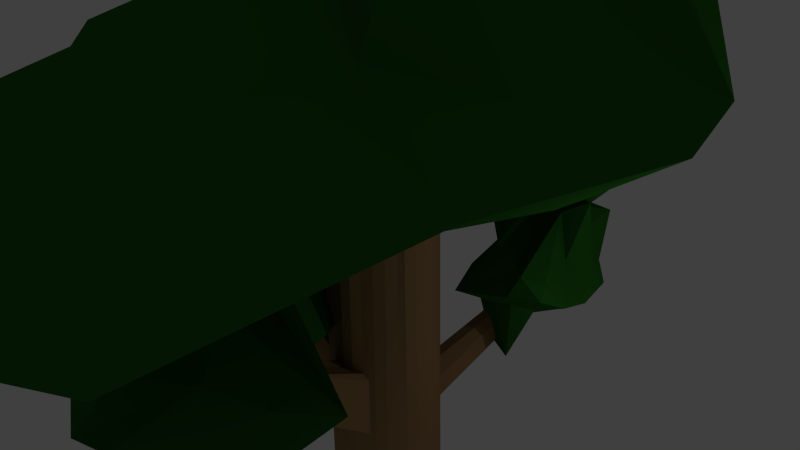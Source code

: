 # Source: tree1.blend  (saved by Blender 2.73.0; exported with 4.5.12 LTS)
import bpy
from mathutils import Matrix  # noqa: F401  (used for matrix-valued properties, if any)

bpy.ops.wm.read_factory_settings(use_empty=True)
scene = bpy.context.scene
scene.name = 'Scene'

# ---- collections
col_collection_1 = bpy.data.collections.new('Collection 1'); scene.collection.children.link(col_collection_1)

# ---- materials (node trees are filled in below, after node groups)
mat_tree_leaves = bpy.data.materials.new('tree leaves')
mat_tree_leaves.alpha_threshold = 0.0
mat_tree_leaves.use_transparent_shadow = False
mat_tree_leaves.diffuse_color = (0.02561, 0.1523, 0.01592, 1.0)
mat_tree_leaves.roughness = 0.5
mat_tree_trunk = bpy.data.materials.new('tree trunk')
mat_tree_trunk.alpha_threshold = 0.0
mat_tree_trunk.use_transparent_shadow = False
mat_tree_trunk.diffuse_color = (0.3672, 0.2215, 0.09703, 1.0)
mat_tree_trunk.specular_color = (0.00637, 0.002144, 0.0)
mat_tree_trunk.roughness = 0.5
mat_tree_trunk.specular_intensity = 1.0

# ---- material node trees

# ---- world
world_world = bpy.data.worlds.new('World'); scene.world = world_world
world_world.color = (0.05088, 0.05088, 0.05088)
world_world.use_sun_shadow = False
world_world.sun_shadow_jitter_overblur = 0.0
world_world.cycles.sampling_method = 'MANUAL'
world_world.cycles.sample_map_resolution = 256

# ---- cameras
cam_camera = bpy.data.cameras.new('Camera')
cam_camera.clip_end = 100.0
cam_camera.lens = 35.0
cam_camera.sensor_width = 32.0
cam_camera.sensor_height = 18.0
cam_camera.ortho_scale = 7.314
cam_camera.dof.focus_distance = 0.0
cam_camera.dof.aperture_fstop = 128.0

# ---- lights
light_lamp = bpy.data.lights.new('Lamp', 'POINT')
light_lamp.transmission_factor = 0.0
light_lamp.cutoff_distance = 30.0
light_lamp.energy = 100.0
light_lamp.shadow_buffer_clip_start = 1.001
light_lamp.shadow_soft_size = 0.1
light_lamp.shadow_maximum_resolution = 0.006
light_lamp.use_absolute_resolution = True
light_lamp.cycles.use_multiple_importance_sampling = False

# ---- meshes
me_icosphere_002 = bpy.data.meshes.new('Icosphere.002')
me_icosphere_002.from_pydata([(-1.214, 0.0, -1.0), (2.391, -1.199, -0.4472), (-0.2764, -2.283, -0.4472), (-3.678, -0.5369, -0.532), (-0.1284, 2.538, -0.3482), (2.615, 1.468, -0.4472), (1.115, -3.025, 0.4472), (-0.7236, -2.661, 0.4472), (-4.647, 2.155, 0.1903), (2.716, 1.861, 1.123), (3.056, -0.7417, 0.4472), (0.0, 0.0941, 1.377), (0.4942, -1.23, -1.956), (0.4253, -0.309, -1.2), (1.05, -2.046, -0.4234), (2.834, 0.0, -0.5257), (0.4253, 0.309, -0.8507), (-1.147, 0.08163, -2.123), (-1.259, -1.86, -0.6847), (-1.996, 1.237, -2.224), (-1.822, 1.005, -0.5257), (1.263, 1.899, -1.439), (3.505, -1.594, 0.0), (4.117, 0.309, 0.0), (1.23, -3.438, 0.2307), (2.556, -2.603, 0.04298), (-3.671, -2.208, -0.6945), (-0.5878, -3.322, 0.0), (-0.588, 3.741, -0.1437), (-2.623, 1.468, -0.01919), (3.373, 1.902, -0.07608), (2.714, 2.036, 0.09901), (1.527, -1.148, 0.5257), (-0.2629, -3.392, 0.5257), (-2.402, -1.817, 0.5065), (-0.8232, 3.551, 0.6977), (1.969, 0.6608, 1.004), (0.1625, -0.4059, 1.227), (1.491, -0.5342, 1.678), (-0.6409, -0.8891, 0.8507), (-1.565, 0.8592, 1.227), (0.5401, 0.5941, 1.227)], [], [(0, 13, 12), (1, 13, 15), (0, 12, 17), (0, 17, 19), (0, 19, 16), (1, 15, 22), (2, 14, 24), (3, 18, 26), (4, 20, 28), (5, 21, 30), (1, 22, 25), (2, 24, 27), (3, 26, 29), (4, 28, 31), (5, 30, 23), (6, 32, 37), (7, 33, 39), (8, 34, 40), (9, 35, 41), (10, 36, 38), (38, 41, 11), (38, 36, 41), (36, 9, 41), (41, 40, 11), (41, 35, 40), (35, 8, 40), (40, 39, 11), (40, 34, 39), (34, 7, 39), (39, 37, 11), (39, 33, 37), (33, 6, 37), (37, 38, 11), (37, 32, 38), (32, 10, 38), (23, 36, 10), (23, 30, 36), (30, 9, 36), (31, 35, 9), (31, 28, 35), (28, 8, 35), (29, 34, 8), (29, 26, 34), (26, 7, 34), (27, 33, 7), (27, 24, 33), (24, 6, 33), (25, 32, 6), (25, 22, 32), (22, 10, 32), (30, 31, 9), (30, 21, 31), (21, 4, 31), (28, 29, 8), (28, 20, 29), (20, 3, 29), (26, 27, 7), (26, 18, 27), (18, 2, 27), (24, 25, 6), (24, 14, 25), (14, 1, 25), (22, 23, 10), (22, 15, 23), (15, 5, 23), (16, 21, 5), (16, 19, 21), (19, 4, 21), (19, 20, 4), (19, 17, 20), (17, 3, 20), (17, 18, 3), (17, 12, 18), (12, 2, 18), (15, 16, 5), (15, 13, 16), (13, 0, 16), (12, 14, 2), (12, 13, 14), (13, 1, 14)])
me_icosphere_002.materials.append(mat_tree_leaves)
me_icosphere_002.use_remesh_preserve_volume = False
me_icosphere_002.use_remesh_preserve_attributes = False
me_icosphere_002.use_mirror_vertex_groups = False
me_icosphere_002.update()
me_icosphere_001 = bpy.data.meshes.new('Icosphere.001')
me_icosphere_001.from_pydata([(-1.214, 0.0, -1.0), (2.391, -1.199, -0.4472), (-0.2764, -2.283, -0.4472), (-3.678, -0.5369, -0.532), (-0.1284, 2.538, -0.3482), (2.615, 1.468, -0.4472), (5.495, -2.454, 0.9913), (-0.7236, -2.661, 0.4472), (-4.647, 2.155, 0.1903), (2.716, 1.861, 1.123), (3.056, -0.7417, 0.4472), (0.0, 0.0941, 1.377), (0.4942, -1.23, -1.956), (0.4253, -0.309, -1.2), (1.05, -2.046, -0.4234), (2.834, 0.0, -0.5257), (0.4253, 0.309, -0.8507), (-1.147, 0.08163, -2.123), (-1.259, -1.86, -0.6847), (-1.996, 1.237, -2.224), (-1.822, 1.005, -0.5257), (1.263, 1.899, -1.439), (3.505, -1.594, 0.0), (4.117, 0.309, 0.0), (1.23, -3.438, 0.2307), (6.254, -3.124, 0.3829), (-3.671, -2.208, -0.6945), (-0.5878, -3.322, 0.0), (-0.588, 3.741, -0.1437), (-2.623, 1.468, -0.01919), (3.373, 1.902, -0.07608), (2.714, 2.036, 0.09901), (8.182, -2.084, 1.137), (2.722, -2.538, 0.9521), (-2.402, -1.817, 0.5065), (-0.8232, 3.551, 0.6977), (1.969, 0.6608, 1.004), (0.1625, -0.4059, 1.227), (1.491, -0.5342, 1.678), (-0.6409, -0.8891, 0.8507), (-1.565, 0.8592, 1.227), (0.5401, 0.5941, 1.227)], [], [(0, 13, 12), (1, 13, 15), (0, 12, 17), (0, 17, 19), (0, 19, 16), (1, 15, 22), (2, 14, 24), (3, 18, 26), (4, 20, 28), (5, 21, 30), (1, 22, 25), (2, 24, 27), (3, 26, 29), (4, 28, 31), (5, 30, 23), (6, 32, 37), (7, 33, 39), (8, 34, 40), (9, 35, 41), (10, 36, 38), (38, 41, 11), (38, 36, 41), (36, 9, 41), (41, 40, 11), (41, 35, 40), (35, 8, 40), (40, 39, 11), (40, 34, 39), (34, 7, 39), (39, 37, 11), (39, 33, 37), (33, 6, 37), (37, 38, 11), (37, 32, 38), (32, 10, 38), (23, 36, 10), (23, 30, 36), (30, 9, 36), (31, 35, 9), (31, 28, 35), (28, 8, 35), (29, 34, 8), (29, 26, 34), (26, 7, 34), (27, 33, 7), (27, 24, 33), (24, 6, 33), (25, 32, 6), (25, 22, 32), (22, 10, 32), (30, 31, 9), (30, 21, 31), (21, 4, 31), (28, 29, 8), (28, 20, 29), (20, 3, 29), (26, 27, 7), (26, 18, 27), (18, 2, 27), (24, 25, 6), (24, 14, 25), (14, 1, 25), (22, 23, 10), (22, 15, 23), (15, 5, 23), (16, 21, 5), (16, 19, 21), (19, 4, 21), (19, 20, 4), (19, 17, 20), (17, 3, 20), (17, 18, 3), (17, 12, 18), (12, 2, 18), (15, 16, 5), (15, 13, 16), (13, 0, 16), (12, 14, 2), (12, 13, 14), (13, 1, 14)])
me_icosphere_001.materials.append(mat_tree_leaves)
me_icosphere_001.use_remesh_preserve_volume = False
me_icosphere_001.use_remesh_preserve_attributes = False
me_icosphere_001.use_mirror_vertex_groups = False
me_icosphere_001.update()
me_icosphere = bpy.data.meshes.new('Icosphere')
me_icosphere.from_pydata([(-1.214, 0.0, -1.0), (2.391, -1.199, -0.4472), (-0.2764, -2.283, -0.4472), (-3.678, -0.5369, -0.532), (-0.1284, 2.538, -0.3482), (2.615, 1.468, -0.4472), (1.115, -3.025, 0.4472), (-0.7236, -2.661, 0.4472), (-2.06, 1.791, 0.428), (2.716, 1.861, 1.123), (3.056, -0.7417, 0.4472), (0.0, 0.0941, 1.377), (-0.3484, -1.301, -0.8507), (0.4253, -0.309, -1.2), (1.05, -2.046, -0.4234), (2.834, 0.0, -0.5257), (0.4253, 0.309, -0.8507), (-2.117, 0.0, -0.8507), (-1.259, -1.86, -0.6847), (-1.331, 1.222, -0.8507), (-1.822, 1.005, -0.5257), (1.263, 1.899, -1.439), (3.505, -1.594, 0.0), (4.117, 0.309, 0.0), (0.7869, -4.968, 0.0), (3.589, -3.905, 0.0), (-3.671, -2.208, -0.6945), (-0.5878, -3.322, 0.0), (-0.588, 3.741, -0.1437), (-2.623, 1.468, -0.01919), (3.373, 1.902, -0.07608), (2.714, 2.036, 0.09901), (1.527, -1.148, 0.5257), (-0.2629, -3.392, 0.5257), (-2.402, -1.817, 0.5065), (-0.8232, 3.551, 0.6977), (1.969, 0.6608, 1.004), (0.1625, -0.4059, 1.227), (1.491, -0.5342, 1.678), (-0.6409, -0.8891, 0.8507), (-1.565, 0.8592, 1.227), (0.5401, 0.5941, 1.227)], [], [(0, 13, 12), (1, 13, 15), (0, 12, 17), (0, 17, 19), (0, 19, 16), (1, 15, 22), (2, 14, 24), (3, 18, 26), (4, 20, 28), (5, 21, 30), (1, 22, 25), (2, 24, 27), (3, 26, 29), (4, 28, 31), (5, 30, 23), (6, 32, 37), (7, 33, 39), (8, 34, 40), (9, 35, 41), (10, 36, 38), (38, 41, 11), (38, 36, 41), (36, 9, 41), (41, 40, 11), (41, 35, 40), (35, 8, 40), (40, 39, 11), (40, 34, 39), (34, 7, 39), (39, 37, 11), (39, 33, 37), (33, 6, 37), (37, 38, 11), (37, 32, 38), (32, 10, 38), (23, 36, 10), (23, 30, 36), (30, 9, 36), (31, 35, 9), (31, 28, 35), (28, 8, 35), (29, 34, 8), (29, 26, 34), (26, 7, 34), (27, 33, 7), (27, 24, 33), (24, 6, 33), (25, 32, 6), (25, 22, 32), (22, 10, 32), (30, 31, 9), (30, 21, 31), (21, 4, 31), (28, 29, 8), (28, 20, 29), (20, 3, 29), (26, 27, 7), (26, 18, 27), (18, 2, 27), (24, 25, 6), (24, 14, 25), (14, 1, 25), (22, 23, 10), (22, 15, 23), (15, 5, 23), (16, 21, 5), (16, 19, 21), (19, 4, 21), (19, 20, 4), (19, 17, 20), (17, 3, 20), (17, 18, 3), (17, 12, 18), (12, 2, 18), (15, 16, 5), (15, 13, 16), (13, 0, 16), (12, 14, 2), (12, 13, 14), (13, 1, 14)])
me_icosphere.materials.append(mat_tree_leaves)
me_icosphere.use_remesh_preserve_volume = False
me_icosphere.use_remesh_preserve_attributes = False
me_icosphere.use_mirror_vertex_groups = False
me_icosphere.update()
me_cylinder = bpy.data.meshes.new('Cylinder')
me_cylinder.from_pydata([(0.03846, 0.8173, -0.8065), (0.05285, 0.7275, 2.831), (0.8092, 3.214, -0.9453), (0.07446, 0.7839, 2.821), (0.9968, 3.158, -0.9453), (0.2621, 0.727, 2.821), (1.17, 3.065, -0.9453), (0.4349, 0.6346, 2.821), (0.7456, 0.5244, -0.8065), (0.5865, 0.5103, 2.821), (3.397, 1.175, -1.104), (0.7748, 0.4995, 2.813), (3.489, 1.002, -1.104), (0.8672, 0.3266, 2.908), (3.546, 0.8142, -1.104), (0.9241, 0.139, 2.908), (3.565, 0.6191, -1.104), (0.9433, -0.0561, 2.908), (1.019, -0.3778, -0.8065), (0.9241, -0.2512, 2.908), (2.395, -1.475, -1.145), (0.8672, -0.4388, 2.813), (2.303, -1.648, -1.145), (0.7822, -0.4905, 2.811), (2.178, -1.8, -1.145), (0.6579, -0.642, 2.811), (0.594, -1.014, -0.8065), (0.5063, -0.7664, 2.811), (0.4293, -4.745, -1.119), (0.3335, -0.8588, 2.811), (0.3998, -4.802, -1.119), (0.1951, -0.9808, 2.807), (0.2047, -4.821, -1.119), (-3.258e-07, -1.0, 2.807), (0.2486, -4.802, -1.119), (-0.1289, -0.9138, 2.814), (-0.3442, -1.107, -0.8167), (-0.3165, -0.8569, 2.814), (-2.445, -2.236, -0.9876), (-0.5556, -0.8315, 2.807), (-2.596, -2.112, -0.9876), (-0.6409, -0.6401, 2.814), (-0.8136, -0.662, -0.9446), (-0.7653, -0.4886, 2.814), (-0.906, -0.4892, -0.9446), (-0.787, -0.3699, 2.817), (-2.425, -0.2638, -0.8171), (-0.8439, -0.1823, 2.817), (-2.445, -0.06869, -0.8171), (-0.8631, 0.01277, 2.817), (-0.9423, 0.01235, -0.8065), (-0.9223, 0.1101, 3.006), (-3.201, 1.904, -1.215), (-0.8654, 0.2977, 3.006), (-3.108, 2.077, -1.215), (-0.773, 0.4705, 2.973), (-2.984, 2.229, -1.215), (-0.6486, 0.6221, 2.973), (-0.5171, 0.6487, -0.8065), (-0.5063, 0.6384, 2.813), (-0.7755, 2.499, -0.9453), (-0.3334, 0.7308, 2.813), (-0.5879, 2.556, -0.9453), (-0.1422, 0.7083, 2.831), (0.009981, 0.9485, -0.6179), (0.1951, 0.9808, -0.6223), (0.3827, 0.9239, -0.6223), (0.5556, 0.8315, -0.6223), (0.7071, 0.7071, -0.6223), (0.8315, 0.5556, -0.6223), (0.9239, 0.3827, -0.6223), (0.9808, 0.1951, -0.6223), (1.0, 7.55e-08, -0.6223), (0.9808, -0.1951, -0.6223), (0.9239, -0.3827, -0.6223), (0.8315, -0.5556, -0.6223), (0.7071, -0.7071, -0.6223), (0.5556, -0.8315, -0.6223), (0.3827, -0.9239, -0.6223), (0.1951, -0.9808, -0.6223), (-3.258e-07, -1.0, -0.6223), (-0.1951, -0.9808, -0.6223), (-0.3827, -0.9239, -0.6223), (-0.5556, -0.8315, -0.6223), (-0.5891, -0.6494, -0.6223), (-0.8315, -0.5556, -0.6223), (-0.898, -0.3803, -0.6205), (-0.9549, -0.1927, -0.6205), (-0.9741, 0.002413, -0.6205), (-0.9697, 0.179, -0.5847), (-0.9128, 0.3666, -0.5847), (-0.8204, 0.5395, -0.5909), (-0.6961, 0.6911, -0.5909), (-0.5463, 0.795, -0.6213), (-0.3734, 0.8874, -0.6213), (-0.1851, 0.9293, -0.6179), (0.7707, 3.397, -0.8909), (0.9583, 3.34, -0.8909), (1.131, 3.248, -0.8909), (0.7071, 0.7071, -0.7627), (3.358, 1.357, -1.049), (3.451, 1.185, -1.049), (3.508, 0.997, -1.049), (3.527, 0.8019, -1.049), (0.9808, -0.1951, -0.7627), (2.357, -1.293, -1.091), (2.264, -1.465, -1.091), (2.14, -1.617, -1.091), (0.5556, -0.8315, -0.7627), (0.549, -2.282, -0.7214), (0.3614, -2.339, -0.7214), (0.1663, -2.358, -0.7214), (-0.02882, -2.339, -0.7214), (-0.3827, -0.9239, -0.7627), (-2.483, -2.054, -0.9027), (-2.635, -1.929, -0.9027), (-0.852, -0.4793, -0.67), (-0.9282, -0.3049, -0.6688), (-2.448, -0.07953, -0.7616), (-2.467, 0.1156, -0.7616), (-0.9738, 0.185, -0.7391), (-3.232, 2.077, -1.137), (-3.14, 2.25, -1.141), (-3.015, 2.401, -1.141), (-0.5497, 0.8086, -0.7621), (-0.8081, 2.659, -0.8902), (-0.6201, 2.706, -0.8881), (0.006271, 0.9677, -0.7599), (0.3236, -1.557, -0.9042), (0.4144, -0.8155, 2.811), (0.4636, -0.8806, -0.6223), (0.3692, -1.474, -0.853), (0.4604, -0.791, 2.811), (1.163, -1.825, -1.004), (0.5096, -0.856, -0.6223), (2.663, -3.03, -0.9408), (-1.373, -1.117, -0.9467), (-0.7262, -0.5361, 2.814), (-0.7925, -0.6031, -0.6223), (-1.411, -0.9341, -0.7316), (-1.199, -1.566, -0.8715), (-0.4138, -0.8466, 2.811), (-0.4531, -0.8863, -0.6223), (-1.238, -1.384, -0.8049), (0.02635, 0.8641, 0.6992), (0.149, 0.9056, 0.6927), (0.3366, 0.8487, 0.6927), (0.5095, 0.7563, 0.6927), (0.661, 0.6319, 0.6927), (0.8098, 0.5341, 0.6898), (0.9022, 0.3613, 0.7261), (0.9591, 0.1737, 0.7261), (0.9784, -0.02142, 0.7261), (0.9591, -0.2165, 0.7261), (0.9022, -0.4041, 0.6898), (0.8127, -0.5307, 0.689), (0.6883, -0.6823, 0.689), (0.5368, -0.8066, 0.689), (0.3639, -0.899, 0.689), (0.1951, -0.9808, 0.6874), (-3.258e-07, -1.0, 0.6874), (-0.1698, -0.9552, 0.69), (-0.3574, -0.8983, 0.69), (-0.5556, -0.8315, 0.6874), (-0.5638, -0.6239, 0.69), (-0.8062, -0.53, 0.69), (-0.8556, -0.3763, 0.6922), (-0.9125, -0.1887, 0.6922), (-0.9317, 0.006369, 0.6922), (-0.9516, 0.1527, 0.7867), (-0.8947, 0.3403, 0.7867), (-0.8023, 0.5132, 0.7703), (-0.6779, 0.6647, 0.7703), (-0.531, 0.7352, 0.6901), (-0.3581, 0.8276, 0.6901), (-0.1687, 0.8449, 0.6992), (0.4448, -0.8558, 0.689), (0.4908, -0.8312, 0.689), (-0.7672, -0.5775, 0.69), (-0.4381, -0.8711, 0.6889), (0.02793, 0.856, 0.826), (0.7386, 4.047, 1.531), (0.9262, 3.99, 1.531), (0.5051, 0.7491, 0.8194), (0.6566, 0.6247, 0.8194), (0.8077, 0.5321, 0.8162), (0.9002, 0.3592, 0.8559), (0.9571, 0.1716, 0.8559), (0.9763, -0.02349, 0.8559), (0.9571, -0.2186, 0.8559), (0.9002, -0.4062, 0.8162), (0.8109, -0.5283, 0.8153), (0.6865, -0.6799, 0.8153), (0.535, -0.8042, 0.8153), (0.3621, -0.8966, 0.8153), (0.1951, -0.9808, 0.8136), (-3.258e-07, -1.0, 0.8136), (-0.1674, -0.9527, 0.8164), (-0.355, -0.8958, 0.8164), (-0.5556, -0.8315, 0.8136), (-0.5614, -0.6214, 0.8164), (-0.8037, -0.5275, 0.8164), (-0.8515, -0.3759, 0.8187), (-0.9084, -0.1883, 0.8187), (-0.9277, 0.00675, 0.8187), (-0.9499, 0.1502, 0.9188), (-0.893, 0.3378, 0.9188), (-0.8006, 0.5106, 0.9014), (-0.6762, 0.6622, 0.9014), (-0.5295, 0.7294, 0.8164), (-0.3566, 0.8218, 0.8164), (-0.1672, 0.8368, 0.826), (0.443, -0.8534, 0.8153), (0.489, -0.8288, 0.8153), (-0.7647, -0.5751, 0.8164), (-0.4366, -0.8696, 0.8153), (0.02983, 0.8462, 0.9792), (0.7332, 4.038, 1.684), (0.9208, 3.981, 1.684), (0.4997, 0.7403, 0.9723), (0.6512, 0.6159, 0.9723), (0.8052, 0.5296, 0.9688), (0.8976, 0.3567, 1.013), (0.9545, 0.1691, 1.013), (0.9738, -0.02598, 1.013), (0.9545, -0.2211, 1.013), (0.8976, -0.4087, 0.9688), (0.8087, -0.5254, 0.9678), (0.6843, -0.677, 0.9678), (0.5328, -0.8013, 0.9678), (0.3099, -2.814, 1.405), (0.1451, -2.901, 1.403), (-0.04997, -2.92, 1.403), (-0.2144, -2.87, 1.406), (-0.352, -0.8929, 0.9691), (-0.4376, -0.7738, 0.9659), (-0.5584, -0.6184, 0.9691), (-0.8008, -0.5246, 0.9691), (-3.164, -0.4989, 1.919), (-3.221, -0.3113, 1.919), (-0.9227, 0.00721, 0.9714), (-0.9478, 0.1471, 1.078), (-0.8909, 0.3347, 1.078), (-0.7985, 0.5076, 1.06), (-0.6741, 0.6591, 1.06), (-0.5277, 0.7225, 0.969), (-0.3549, 0.8149, 0.969), (-0.1653, 0.827, 0.9792), (0.4409, -0.8505, 0.9678), (0.4868, -0.8259, 0.9678), (-0.7618, -0.5721, 0.9691), (-0.4349, -0.8679, 0.9678), (0.03127, 0.8388, 1.095), (0.1352, 0.883, 1.088), (0.3228, 0.8261, 1.088), (0.4957, 0.7337, 1.088), (0.6472, 0.6093, 1.088), (0.8033, 0.5277, 1.084), (0.8957, 0.3548, 1.131), (0.9526, 0.1672, 1.131), (0.9719, -0.02786, 1.131), (0.9526, -0.223, 1.131), (0.8957, -0.4105, 1.084), (0.807, -0.5233, 1.083), (0.6827, -0.6748, 1.083), (0.5311, -0.7992, 1.083), (0.3083, -2.888, 1.52), (0.1451, -2.977, 1.518), (-0.04997, -2.92, 1.518), (-0.2122, -2.868, 1.521), (-0.3498, -0.8906, 1.084), (-0.5556, -0.8315, 1.081), (-0.5562, -0.6162, 1.084), (-0.7986, -0.5223, 1.084), (-3.16, -0.4985, 2.034), (-3.217, -0.3109, 2.034), (-0.919, 0.007558, 1.087), (-0.9462, 0.1448, 1.199), (-0.8893, 0.3324, 1.199), (-0.7969, 0.5053, 1.179), (-0.6725, 0.6568, 1.179), (-0.5264, 0.7172, 1.084), (-0.3535, 0.8096, 1.084), (-0.1638, 0.8195, 1.095), (0.4392, -0.8483, 1.083), (0.4852, -0.8237, 1.083), (-0.7596, -0.5698, 1.084), (-0.4336, -0.8665, 1.083), (0.03271, 0.8313, 1.211), (0.1311, 0.8764, 1.203), (0.3187, 0.8195, 1.203), (0.4916, 0.7271, 1.203), (0.6431, 0.6027, 1.203), (0.8014, 0.5258, 1.199), (0.8938, 0.3529, 1.25), (0.9507, 0.1653, 1.25), (0.9699, -0.02975, 1.25), (0.9507, -0.2248, 1.25), (0.8938, -0.4124, 1.199), (0.8054, -0.5211, 1.198), (0.681, -0.6726, 1.198), (0.5295, -0.797, 1.198), (0.3066, -2.886, 1.635), (0.1451, -2.977, 1.633), (-0.04997, -2.92, 1.633), (-0.2099, -2.865, 1.637), (-0.3476, -0.8884, 1.2), (-0.5556, -0.8315, 1.196), (-0.554, -0.6139, 1.2), (-0.7964, -0.5201, 1.2), (-0.8391, -0.3748, 1.202), (-0.896, -0.1872, 1.202), (-0.9153, 0.007906, 1.202), (-0.9446, 0.1425, 1.319), (-0.8877, 0.3301, 1.319), (-0.7953, 0.5029, 1.299), (-0.6709, 0.6545, 1.299), (-0.5251, 0.712, 1.199), (-0.3522, 0.8044, 1.199), (-0.1624, 0.8121, 1.211), (0.4375, -0.8461, 1.198), (0.4835, -0.8215, 1.198), (-0.7573, -0.5676, 1.2), (-0.4322, -0.8652, 1.198), (0.03397, 0.8249, 1.312), (0.1276, 0.8706, 1.305), (0.3152, 0.8137, 1.305), (0.4881, 0.7213, 1.305), (0.6396, 0.597, 1.305), (0.7998, 0.5242, 1.3), (0.8922, 0.3513, 1.353), (0.9491, 0.1637, 1.353), (0.9683, -0.03139, 1.353), (0.9491, -0.2265, 1.353), (0.8922, -0.4141, 1.3), (0.8039, -0.5192, 1.299), (0.6796, -0.6707, 1.299), (0.528, -0.7951, 1.299), (0.3052, -2.807, 1.736), (0.1451, -2.901, 1.734), (-0.04997, -2.92, 1.734), (-0.208, -2.863, 1.738), (-0.3456, -0.8864, 1.301), (-0.5556, -0.8315, 1.297), (-0.6701, -0.6696, 1.301), (-0.7944, -0.5181, 1.301), (-0.8359, -0.3745, 1.303), (-0.8928, -0.1869, 1.303), (-0.912, 0.00821, 1.303), (-0.9432, 0.1404, 1.425), (-0.8863, 0.328, 1.425), (-0.7939, 0.5009, 1.404), (-0.6695, 0.6525, 1.404), (-0.5239, 0.7074, 1.3), (-0.351, 0.7998, 1.3), (-0.1611, 0.8056, 1.312), (0.4361, -0.8442, 1.299), (0.4821, -0.8196, 1.299), (-0.7554, -0.5656, 1.301), (-0.4311, -0.864, 1.299), (0.0352, 0.8185, 1.411), (0.1241, 0.865, 1.404), (0.3117, 0.8081, 1.404), (0.4846, 0.7157, 1.404), (0.6361, 0.5913, 1.404), (0.7981, 0.5226, 1.399), (0.8905, 0.3497, 1.455), (0.9474, 0.1621, 1.455), (0.9667, -0.03301, 1.455), (0.9474, -0.2281, 1.455), (0.8905, -0.4157, 1.399), (0.8025, -0.5173, 1.398), (0.6781, -0.6688, 1.398), (0.5266, -0.7932, 1.398), (0.3537, -0.8856, 1.398), (0.1951, -0.9808, 1.395), (-3.258e-07, -1.0, 1.395), (-0.1561, -0.9414, 1.399), (-0.3437, -0.8845, 1.399), (-0.5556, -0.8315, 1.395), (-0.6681, -0.6677, 1.399), (-0.7925, -0.5162, 1.399), (-0.8327, -0.3742, 1.402), (-0.8896, -0.1866, 1.402), (-0.9088, 0.008508, 1.402), (-0.9418, 0.1385, 1.528), (-0.8849, 0.3261, 1.528), (-0.7925, 0.4989, 1.506), (-0.6681, 0.6505, 1.506), (-0.5227, 0.7029, 1.399), (-0.3499, 0.7953, 1.399), (-0.1599, 0.7993, 1.411), (0.4347, -0.8423, 1.398), (0.4806, -0.8178, 1.398), (-0.7535, -0.5637, 1.399), (-0.43, -0.8629, 1.398), (0.1257, 0.8676, 1.358), (0.3133, 0.8107, 1.358), (0.4862, 0.7183, 1.358), (0.6377, 0.5939, 1.358), (0.7989, 0.5233, 1.354), (0.8913, 0.3504, 1.408), (0.9482, 0.1628, 1.408), (0.9674, -0.03226, 1.408), (0.9482, -0.2274, 1.408), (0.8913, -0.4149, 1.354), (0.8032, -0.5182, 1.352), (0.6788, -0.6697, 1.352), (0.5273, -0.7941, 1.352), (0.3544, -0.8865, 1.352), (0.1951, -0.9808, 1.35), (-3.258e-07, -1.0, 1.35), (-0.157, -0.9423, 1.354), (-0.3446, -0.8854, 1.354), (-0.5556, -0.8315, 1.35), (-0.669, -0.6686, 1.354), (-0.7934, -0.5171, 1.354), (-0.8342, -0.3743, 1.356), (-0.8911, -0.1867, 1.356), (-0.9103, 0.00837, 1.356), (-0.9425, 0.1394, 1.48), (-0.8855, 0.327, 1.48), (-0.7931, 0.4999, 1.459), (-0.6688, 0.6514, 1.459), (-0.5233, 0.7049, 1.353), (-0.3504, 0.7974, 1.353), (-0.1605, 0.8022, 1.365), (0.4353, -0.8432, 1.352), (0.4813, -0.8186, 1.352), (-0.7544, -0.5646, 1.354), (-0.4305, -0.8634, 1.352), (0.03464, 0.8214, 1.365), (0.03612, 0.8138, 1.485), (0.1215, 0.8608, 1.477), (0.3091, 0.8039, 1.477), (0.482, 0.7114, 1.477), (0.6336, 0.5871, 1.477), (0.7969, 0.5214, 1.473), (0.8893, 0.3485, 1.531), (0.9462, 0.1609, 1.531), (0.9654, -0.03421, 1.531), (0.9462, -0.2293, 1.531), (0.8893, -0.4169, 1.473), (0.8015, -0.5159, 1.471), (0.6771, -0.6674, 1.471), (0.5256, -0.7918, 1.471), (0.3527, -0.8842, 1.471), (0.1951, -0.9808, 1.469), (-3.258e-07, -1.0, 1.469), (-0.1547, -0.94, 1.473), (-0.3423, -0.883, 1.473), (-0.5556, -0.8315, 1.469), (-0.6667, -0.6663, 1.473), (-0.7911, -0.5147, 1.473), (-0.8303, -0.374, 1.475), (-0.8872, -0.1864, 1.475), (-0.9064, 0.00873, 1.475), (-0.9408, 0.137, 1.605), (-0.8839, 0.3246, 1.605), (-0.7915, 0.4975, 1.582), (-0.6671, 0.649, 1.582), (-0.5219, 0.6995, 1.473), (-0.349, 0.7919, 1.473), (-0.159, 0.7946, 1.485), (0.4336, -0.8409, 1.471), (0.4796, -0.8164, 1.471), (-0.7162, -0.5422, 1.489), (-0.4291, -0.8621, 1.471), (0.04072, 0.79, 1.855), (0.1086, 0.8396, 1.847), (0.2962, 0.7827, 1.847), (0.4691, 0.6903, 1.847), (0.6206, 0.566, 1.847), (0.7908, 0.5153, 1.841), (0.8832, 0.3425, 1.909), (0.9401, 0.1549, 1.909), (0.9594, -0.04023, 1.909), (0.9401, -0.2353, 1.909), (0.8832, -0.4229, 1.841), (0.7962, -0.5089, 1.84), (0.6718, -0.6605, 1.84), (0.5203, -0.7848, 1.84), (0.3474, -0.8772, 1.84), (0.1951, -0.9808, 1.837), (-3.258e-07, -1.0, 1.837), (-0.1476, -0.9328, 1.842), (-0.3352, -0.8759, 1.842), (-0.5556, -0.8315, 1.837), (-0.6596, -0.6591, 1.842), (-0.784, -0.5076, 1.842), (-0.8184, -0.3728, 1.844), (-0.8753, -0.1852, 1.844), (-0.8945, 0.009841, 1.844), (-0.9357, 0.1296, 1.99), (-0.8788, 0.3172, 1.99), (-0.7864, 0.4901, 1.965), (-0.662, 0.6416, 1.965), (-0.5176, 0.6827, 1.841), (-0.3447, 0.7751, 1.841), (-0.1544, 0.7708, 1.855), (0.4284, -0.834, 1.84), (0.4743, -0.8094, 1.84), (-0.7091, -0.535, 1.858), (-0.4249, -0.8578, 1.84), (0.04187, 0.7841, 1.948), (0.1054, 0.8344, 1.939), (0.2929, 0.7775, 1.939), (0.4658, 0.685, 1.939), (0.6174, 0.5607, 1.939), (0.7893, 0.5138, 1.934), (0.8817, 0.341, 2.004), (0.9386, 0.1534, 2.004), (0.9578, -0.04173, 2.004), (0.9386, -0.2368, 2.004), (0.8817, -0.4244, 1.934), (0.7949, -0.5072, 1.932), (0.6705, -0.6587, 1.932), (0.519, -0.7831, 1.932), (0.3461, -0.8755, 1.932), (0.1951, -0.9808, 1.929), (-3.258e-07, -1.0, 1.929), (-0.1458, -0.931, 1.934), (-0.3334, -0.8741, 1.934), (-0.5556, -0.8315, 1.929), (-0.6578, -0.6573, 1.934), (-0.7822, -0.5058, 1.934), (-0.8154, -0.3726, 1.937), (-0.8723, -0.185, 1.937), (-0.8915, 0.01012, 1.937), (-0.9344, 0.1277, 2.087), (-0.8775, 0.3153, 2.087), (-0.7851, 0.4882, 2.061), (-0.6608, 0.6397, 2.061), (-0.5165, 0.6785, 1.933), (-0.3436, 0.7709, 1.933), (-0.1532, 0.7649, 1.948), (0.427, -0.8322, 1.932), (0.473, -0.8076, 1.932), (-0.7432, -0.5533, 1.934), (-0.4239, -0.8567, 1.932), (0.04356, 0.7754, 2.083), (0.1006, 0.8266, 2.075), (0.2882, 0.7697, 2.075), (0.4611, 0.6773, 2.075), (0.6126, 0.5529, 2.075), (0.7871, 0.5116, 2.069), (0.8795, 0.3387, 2.143), (0.9364, 0.1511, 2.143), (0.9556, -0.04394, 2.143), (0.9364, -0.239, 2.143), (0.8795, -0.4266, 2.069), (0.7929, -0.5046, 2.067), (0.6686, -0.6561, 2.067), (0.517, -0.7805, 2.067), (0.3441, -0.8729, 2.067), (0.1951, -0.9808, 2.064), (-3.258e-07, -1.0, 2.064), (-0.1432, -0.9283, 2.069), (-0.3308, -0.8714, 2.069), (-0.5556, -0.8315, 2.064), (-0.6552, -0.6547, 2.069), (-0.7796, -0.5031, 2.069), (-0.811, -0.3722, 2.072), (-0.8679, -0.1846, 2.072), (-0.8872, 0.01053, 2.072), (-0.9326, 0.125, 2.228), (-0.8757, 0.3126, 2.228), (-0.7833, 0.4855, 2.201), (-0.6589, 0.637, 2.201), (-0.5149, 0.6723, 2.068), (-0.3421, 0.7647, 2.068), (-0.1515, 0.7562, 2.083), (0.4251, -0.8296, 2.067), (0.4711, -0.8051, 2.067), (-0.7406, -0.5507, 2.069), (-0.4223, -0.8552, 2.067), (0.0442, 0.7721, 2.134), (0.09882, 0.8237, 2.126), (0.2864, 0.7668, 2.126), (0.4593, 0.6744, 2.126), (0.6108, 0.55, 2.126), (0.7862, 0.5108, 2.12), (0.8786, 0.3379, 2.195), (0.9356, 0.1503, 2.195), (0.9548, -0.04477, 2.195), (0.9356, -0.2399, 2.195), (0.8786, -0.4275, 2.12), (0.7922, -0.5036, 2.118), (0.6678, -0.6552, 2.118), (0.5163, -0.7795, 2.118), (0.3434, -0.872, 2.118), (0.1951, -0.9808, 2.115), (-3.258e-07, -1.0, 2.115), (-0.1422, -0.9273, 2.12), (-0.3298, -0.8704, 2.12), (-0.5556, -0.8315, 2.115), (-0.6543, -0.6537, 2.12), (-0.7786, -0.5021, 2.12), (-0.8094, -0.372, 2.123), (-0.8663, -0.1844, 2.123), (-0.8855, 0.01068, 2.123), (-0.9319, 0.124, 2.281), (-0.875, 0.3116, 2.281), (-0.7826, 0.4845, 2.254), (-0.6582, 0.636, 2.254), (-0.5144, 0.67, 2.119), (-0.3415, 0.7624, 2.119), (-0.1509, 0.7529, 2.134), (0.4244, -0.8287, 2.118), (0.4703, -0.8041, 2.118), (-0.7396, -0.5497, 2.12), (-0.4217, -0.8546, 2.118)], [], [(576, 1, 3, 577), (577, 3, 5, 578), (578, 5, 7, 579), (579, 7, 9, 580), (580, 9, 11, 581), (581, 11, 13, 582), (582, 13, 15, 583), (583, 15, 17, 584), (584, 17, 19, 585), (585, 19, 21, 586), (586, 21, 23, 587), (587, 23, 25, 588), (588, 25, 27, 589), (608, 129, 29, 590), (590, 29, 31, 591), (591, 31, 33, 592), (592, 33, 35, 593), (593, 35, 37, 594), (611, 141, 39, 595), (595, 39, 41, 596), (610, 137, 43, 597), (597, 43, 45, 598), (598, 45, 47, 599), (599, 47, 49, 600), (600, 49, 51, 601), (601, 51, 53, 602), (602, 53, 55, 603), (603, 55, 57, 604), (604, 57, 59, 605), (605, 59, 61, 606), (3, 1, 63, 61, 59, 57, 55, 53, 51, 49, 47, 45, 43, 137, 41, 39, 141, 37, 35, 33, 31, 29, 129, 132, 27, 25, 23, 21, 19, 17, 15, 13, 11, 9, 7, 5), (607, 63, 1, 576), (606, 61, 63, 607), (0, 2, 4, 6, 8, 10, 12, 14, 16, 18, 20, 22, 24, 26, 133, 128, 28, 30, 32, 34, 36, 140, 38, 40, 136, 42, 44, 46, 48, 50, 52, 54, 56, 58, 60, 62), (125, 94, 95, 126), (126, 95, 64, 127), (124, 93, 94, 125), (123, 92, 93, 124), (122, 91, 92, 123), (121, 90, 91, 122), (120, 89, 90, 121), (119, 88, 89, 120), (118, 87, 88, 119), (117, 86, 87, 118), (116, 85, 86, 117), (139, 138, 85, 116), (114, 83, 84, 115), (143, 142, 83, 114), (112, 81, 82, 113), (111, 80, 81, 112), (110, 79, 80, 111), (109, 78, 79, 110), (131, 130, 78, 109), (107, 76, 77, 108), (106, 75, 76, 107), (105, 74, 75, 106), (104, 73, 74, 105), (103, 72, 73, 104), (102, 71, 72, 103), (101, 70, 71, 102), (100, 69, 70, 101), (99, 68, 69, 100), (98, 67, 68, 99), (97, 66, 67, 98), (96, 65, 66, 97), (127, 64, 65, 96), (0, 127, 96, 2), (2, 96, 97, 4), (4, 97, 98, 6), (6, 98, 99, 8), (8, 99, 100, 10), (10, 100, 101, 12), (12, 101, 102, 14), (14, 102, 103, 16), (16, 103, 104, 18), (18, 104, 105, 20), (20, 105, 106, 22), (22, 106, 107, 24), (24, 107, 108, 26), (128, 131, 109, 28), (28, 109, 110, 30), (30, 110, 111, 32), (32, 111, 112, 34), (34, 112, 113, 36), (140, 143, 114, 38), (38, 114, 115, 40), (136, 139, 116, 42), (42, 116, 117, 44), (44, 117, 118, 46), (46, 118, 119, 48), (48, 119, 120, 50), (50, 120, 121, 52), (52, 121, 122, 54), (54, 122, 123, 56), (56, 123, 124, 58), (58, 124, 125, 60), (62, 126, 127, 0), (60, 125, 126, 62), (133, 135, 131, 128), (135, 134, 130, 131), (609, 132, 129, 608), (589, 27, 132, 609), (108, 77, 134, 135), (26, 108, 135, 133), (40, 115, 139, 136), (115, 84, 138, 139), (596, 41, 137, 610), (36, 113, 143, 140), (113, 82, 142, 143), (594, 37, 141, 611), (82, 162, 179, 142), (84, 164, 178, 138), (77, 157, 177, 134), (134, 177, 176, 130), (94, 174, 175, 95), (95, 175, 144, 64), (93, 173, 174, 94), (92, 172, 173, 93), (91, 171, 172, 92), (90, 170, 171, 91), (89, 169, 170, 90), (88, 168, 169, 89), (87, 167, 168, 88), (86, 166, 167, 87), (85, 165, 166, 86), (138, 178, 165, 85), (83, 163, 164, 84), (142, 179, 163, 83), (81, 161, 162, 82), (80, 160, 161, 81), (79, 159, 160, 80), (78, 158, 159, 79), (130, 176, 158, 78), (76, 156, 157, 77), (75, 155, 156, 76), (74, 154, 155, 75), (73, 153, 154, 74), (72, 152, 153, 73), (71, 151, 152, 72), (70, 150, 151, 71), (69, 149, 150, 70), (68, 148, 149, 69), (67, 147, 148, 68), (66, 146, 147, 67), (65, 145, 146, 66), (64, 144, 145, 65), (162, 198, 215, 179), (164, 200, 214, 178), (157, 193, 213, 177), (177, 213, 212, 176), (174, 210, 211, 175), (175, 211, 180, 144), (173, 209, 210, 174), (172, 208, 209, 173), (171, 207, 208, 172), (170, 206, 207, 171), (169, 205, 206, 170), (168, 204, 205, 169), (167, 203, 204, 168), (166, 202, 203, 167), (165, 201, 202, 166), (178, 214, 201, 165), (163, 199, 200, 164), (179, 215, 199, 163), (161, 197, 198, 162), (160, 196, 197, 161), (159, 195, 196, 160), (158, 194, 195, 159), (176, 212, 194, 158), (156, 192, 193, 157), (155, 191, 192, 156), (154, 190, 191, 155), (153, 189, 190, 154), (152, 188, 189, 153), (151, 187, 188, 152), (150, 186, 187, 151), (149, 185, 186, 150), (148, 184, 185, 149), (147, 183, 184, 148), (146, 182, 183, 147), (145, 181, 182, 146), (144, 180, 181, 145), (198, 234, 251, 215), (200, 236, 250, 214), (193, 229, 249, 213), (213, 249, 248, 212), (210, 246, 247, 211), (211, 247, 216, 180), (209, 245, 246, 210), (208, 244, 245, 209), (207, 243, 244, 208), (206, 242, 243, 207), (205, 241, 242, 206), (204, 240, 241, 205), (203, 239, 240, 204), (202, 238, 239, 203), (201, 237, 238, 202), (214, 250, 237, 201), (199, 235, 236, 200), (215, 251, 235, 199), (197, 233, 234, 198), (196, 232, 233, 197), (195, 231, 232, 196), (194, 230, 231, 195), (212, 248, 230, 194), (192, 228, 229, 193), (191, 227, 228, 192), (190, 226, 227, 191), (189, 225, 226, 190), (188, 224, 225, 189), (187, 223, 224, 188), (186, 222, 223, 187), (185, 221, 222, 186), (184, 220, 221, 185), (183, 219, 220, 184), (182, 218, 219, 183), (181, 217, 218, 182), (180, 216, 217, 181), (234, 270, 287, 251), (236, 272, 286, 250), (229, 265, 285, 249), (249, 285, 284, 248), (246, 282, 283, 247), (247, 283, 252, 216), (245, 281, 282, 246), (244, 280, 281, 245), (243, 279, 280, 244), (242, 278, 279, 243), (241, 277, 278, 242), (240, 276, 277, 241), (239, 275, 276, 240), (238, 274, 275, 239), (237, 273, 274, 238), (250, 286, 273, 237), (235, 271, 272, 236), (251, 287, 271, 235), (233, 269, 270, 234), (232, 268, 269, 233), (231, 267, 268, 232), (230, 266, 267, 231), (248, 284, 266, 230), (228, 264, 265, 229), (227, 263, 264, 228), (226, 262, 263, 227), (225, 261, 262, 226), (224, 260, 261, 225), (223, 259, 260, 224), (222, 258, 259, 223), (221, 257, 258, 222), (220, 256, 257, 221), (219, 255, 256, 220), (218, 254, 255, 219), (217, 253, 254, 218), (216, 252, 253, 217), (270, 306, 323, 287), (272, 308, 322, 286), (265, 301, 321, 285), (285, 321, 320, 284), (282, 318, 319, 283), (283, 319, 288, 252), (281, 317, 318, 282), (280, 316, 317, 281), (279, 315, 316, 280), (278, 314, 315, 279), (277, 313, 314, 278), (276, 312, 313, 277), (275, 311, 312, 276), (274, 310, 311, 275), (273, 309, 310, 274), (286, 322, 309, 273), (271, 307, 308, 272), (287, 323, 307, 271), (269, 305, 306, 270), (268, 304, 305, 269), (267, 303, 304, 268), (266, 302, 303, 267), (284, 320, 302, 266), (264, 300, 301, 265), (263, 299, 300, 264), (262, 298, 299, 263), (261, 297, 298, 262), (260, 296, 297, 261), (259, 295, 296, 260), (258, 294, 295, 259), (257, 293, 294, 258), (256, 292, 293, 257), (255, 291, 292, 256), (254, 290, 291, 255), (253, 289, 290, 254), (252, 288, 289, 253), (306, 342, 359, 323), (308, 344, 358, 322), (301, 337, 357, 321), (321, 357, 356, 320), (318, 354, 355, 319), (319, 355, 324, 288), (317, 353, 354, 318), (316, 352, 353, 317), (315, 351, 352, 316), (314, 350, 351, 315), (313, 349, 350, 314), (312, 348, 349, 313), (311, 347, 348, 312), (310, 346, 347, 311), (309, 345, 346, 310), (322, 358, 345, 309), (307, 343, 344, 308), (323, 359, 343, 307), (305, 341, 342, 306), (304, 340, 341, 305), (303, 339, 340, 304), (302, 338, 339, 303), (320, 356, 338, 302), (300, 336, 337, 301), (299, 335, 336, 300), (298, 334, 335, 299), (297, 333, 334, 298), (296, 332, 333, 297), (295, 331, 332, 296), (294, 330, 331, 295), (293, 329, 330, 294), (292, 328, 329, 293), (291, 327, 328, 292), (290, 326, 327, 291), (289, 325, 326, 290), (288, 324, 325, 289), (413, 378, 395, 430), (415, 380, 394, 429), (408, 373, 393, 428), (428, 393, 392, 427), (425, 390, 391, 426), (426, 391, 360, 431), (424, 389, 390, 425), (423, 388, 389, 424), (422, 387, 388, 423), (421, 386, 387, 422), (420, 385, 386, 421), (419, 384, 385, 420), (418, 383, 384, 419), (417, 382, 383, 418), (416, 381, 382, 417), (429, 394, 381, 416), (414, 379, 380, 415), (430, 395, 379, 414), (412, 377, 378, 413), (411, 376, 377, 412), (410, 375, 376, 411), (409, 374, 375, 410), (427, 392, 374, 409), (407, 372, 373, 408), (406, 371, 372, 407), (405, 370, 371, 406), (404, 369, 370, 405), (403, 368, 369, 404), (402, 367, 368, 403), (401, 366, 367, 402), (400, 365, 366, 401), (399, 364, 365, 400), (398, 363, 364, 399), (397, 362, 363, 398), (396, 361, 362, 397), (431, 360, 361, 396), (324, 431, 396, 325), (325, 396, 397, 326), (326, 397, 398, 327), (327, 398, 399, 328), (328, 399, 400, 329), (329, 400, 401, 330), (330, 401, 402, 331), (331, 402, 403, 332), (332, 403, 404, 333), (333, 404, 405, 334), (334, 405, 406, 335), (335, 406, 407, 336), (336, 407, 408, 337), (356, 427, 409, 338), (338, 409, 410, 339), (339, 410, 411, 340), (340, 411, 412, 341), (341, 412, 413, 342), (359, 430, 414, 343), (343, 414, 415, 344), (358, 429, 416, 345), (345, 416, 417, 346), (346, 417, 418, 347), (347, 418, 419, 348), (348, 419, 420, 349), (349, 420, 421, 350), (350, 421, 422, 351), (351, 422, 423, 352), (352, 423, 424, 353), (353, 424, 425, 354), (355, 426, 431, 324), (354, 425, 426, 355), (357, 428, 427, 356), (337, 408, 428, 357), (344, 415, 429, 358), (342, 413, 430, 359), (378, 450, 467, 395), (380, 452, 466, 394), (373, 445, 465, 393), (393, 465, 464, 392), (390, 462, 463, 391), (391, 463, 432, 360), (389, 461, 462, 390), (388, 460, 461, 389), (387, 459, 460, 388), (386, 458, 459, 387), (385, 457, 458, 386), (384, 456, 457, 385), (383, 455, 456, 384), (382, 454, 455, 383), (381, 453, 454, 382), (394, 466, 453, 381), (379, 451, 452, 380), (395, 467, 451, 379), (377, 449, 450, 378), (376, 448, 449, 377), (375, 447, 448, 376), (374, 446, 447, 375), (392, 464, 446, 374), (372, 444, 445, 373), (371, 443, 444, 372), (370, 442, 443, 371), (369, 441, 442, 370), (368, 440, 441, 369), (367, 439, 440, 368), (366, 438, 439, 367), (365, 437, 438, 366), (364, 436, 437, 365), (363, 435, 436, 364), (362, 434, 435, 363), (361, 433, 434, 362), (360, 432, 433, 361), (450, 486, 503, 467), (452, 488, 502, 466), (445, 481, 501, 465), (465, 501, 500, 464), (462, 498, 499, 463), (463, 499, 468, 432), (461, 497, 498, 462), (460, 496, 497, 461), (459, 495, 496, 460), (458, 494, 495, 459), (457, 493, 494, 458), (456, 492, 493, 457), (455, 491, 492, 456), (454, 490, 491, 455), (453, 489, 490, 454), (466, 502, 489, 453), (451, 487, 488, 452), (467, 503, 487, 451), (449, 485, 486, 450), (448, 484, 485, 449), (447, 483, 484, 448), (446, 482, 483, 447), (464, 500, 482, 446), (444, 480, 481, 445), (443, 479, 480, 444), (442, 478, 479, 443), (441, 477, 478, 442), (440, 476, 477, 441), (439, 475, 476, 440), (438, 474, 475, 439), (437, 473, 474, 438), (436, 472, 473, 437), (435, 471, 472, 436), (434, 470, 471, 435), (433, 469, 470, 434), (432, 468, 469, 433), (486, 522, 539, 503), (488, 524, 538, 502), (481, 517, 537, 501), (501, 537, 536, 500), (498, 534, 535, 499), (499, 535, 504, 468), (497, 533, 534, 498), (496, 532, 533, 497), (495, 531, 532, 496), (494, 530, 531, 495), (493, 529, 530, 494), (492, 528, 529, 493), (491, 527, 528, 492), (490, 526, 527, 491), (489, 525, 526, 490), (502, 538, 525, 489), (487, 523, 524, 488), (503, 539, 523, 487), (485, 521, 522, 486), (484, 520, 521, 485), (483, 519, 520, 484), (482, 518, 519, 483), (500, 536, 518, 482), (480, 516, 517, 481), (479, 515, 516, 480), (478, 514, 515, 479), (477, 513, 514, 478), (476, 512, 513, 477), (475, 511, 512, 476), (474, 510, 511, 475), (473, 509, 510, 474), (472, 508, 509, 473), (471, 507, 508, 472), (470, 506, 507, 471), (469, 505, 506, 470), (468, 504, 505, 469), (522, 558, 575, 539), (524, 560, 574, 538), (517, 553, 573, 537), (537, 573, 572, 536), (534, 570, 571, 535), (535, 571, 540, 504), (533, 569, 570, 534), (532, 568, 569, 533), (531, 567, 568, 532), (530, 566, 567, 531), (529, 565, 566, 530), (528, 564, 565, 529), (527, 563, 564, 528), (526, 562, 563, 527), (525, 561, 562, 526), (538, 574, 561, 525), (523, 559, 560, 524), (539, 575, 559, 523), (521, 557, 558, 522), (520, 556, 557, 521), (519, 555, 556, 520), (518, 554, 555, 519), (536, 572, 554, 518), (516, 552, 553, 517), (515, 551, 552, 516), (514, 550, 551, 515), (513, 549, 550, 514), (512, 548, 549, 513), (511, 547, 548, 512), (510, 546, 547, 511), (509, 545, 546, 510), (508, 544, 545, 509), (507, 543, 544, 508), (506, 542, 543, 507), (505, 541, 542, 506), (504, 540, 541, 505), (558, 594, 611, 575), (560, 596, 610, 574), (553, 589, 609, 573), (573, 609, 608, 572), (570, 606, 607, 571), (571, 607, 576, 540), (569, 605, 606, 570), (568, 604, 605, 569), (567, 603, 604, 568), (566, 602, 603, 567), (565, 601, 602, 566), (564, 600, 601, 565), (563, 599, 600, 564), (562, 598, 599, 563), (561, 597, 598, 562), (574, 610, 597, 561), (559, 595, 596, 560), (575, 611, 595, 559), (557, 593, 594, 558), (556, 592, 593, 557), (555, 591, 592, 556), (554, 590, 591, 555), (572, 608, 590, 554), (552, 588, 589, 553), (551, 587, 588, 552), (550, 586, 587, 551), (549, 585, 586, 550), (548, 584, 585, 549), (547, 583, 584, 548), (546, 582, 583, 547), (545, 581, 582, 546), (544, 580, 581, 545), (543, 579, 580, 544), (542, 578, 579, 543), (541, 577, 578, 542), (540, 576, 577, 541)])
me_cylinder.materials.append(mat_tree_trunk)
me_cylinder.use_remesh_preserve_volume = False
me_cylinder.use_remesh_preserve_attributes = False
me_cylinder.use_mirror_vertex_groups = False
me_cylinder.update()

# ---- objects
ob_icosphere_002 = bpy.data.objects.new('Icosphere.002', me_icosphere_002)
ob_icosphere_001 = bpy.data.objects.new('Icosphere.001', me_icosphere_001)
ob_icosphere = bpy.data.objects.new('Icosphere', me_icosphere)
ob_cylinder = bpy.data.objects.new('Cylinder', me_cylinder)
ob_lamp = bpy.data.objects.new('Lamp', light_lamp)
ob_camera = bpy.data.objects.new('Camera', cam_camera)

# ---- transforms, parenting, visibility, modifiers, constraints
ob_icosphere_002.location = (1.715, 4.501, 8.739)
ob_icosphere_002.rotation_euler = (-0.08727, 0.2793, 0.4363)
ob_icosphere_002.scale = (0.47, 0.89, 1.43)
ob_icosphere_002.lineart.crease_threshold = 0.0
ob_icosphere_001.location = (-2.032, -3.092, 8.739)
ob_icosphere_001.rotation_euler = (-0.08727, 0.2793, 0.4363)
ob_icosphere_001.scale = (0.54, 1.95, 1.43)
ob_icosphere_001.lineart.crease_threshold = 0.0
ob_icosphere.location = (-0.02365, 0.02538, 14.66)
ob_icosphere.scale = (1.9, 2.74, 3.09)
ob_icosphere.lineart.crease_threshold = 0.0
ob_cylinder.location = (0.0, 0.0, 2.144)
ob_cylinder.scale = (1.7, 1.51, 3.65)
ob_cylinder.lineart.crease_threshold = 0.0
ob_lamp.location = (9.352, 2.933, 10.7)
ob_lamp.rotation_euler = (0.6503, 0.05522, 1.866)
ob_lamp.lock_rotations_4d = False
ob_lamp.empty_display_type = 'ARROWS'
ob_lamp.color = (0.0, 0.0, 0.0, 0.0)
ob_lamp.lineart.crease_threshold = 0.0
ob_camera.location = (15.2, -13.57, 20.93)
ob_camera.rotation_euler = (1.109, 0.01082, 0.8149)
ob_camera.lock_rotations_4d = False
ob_camera.empty_display_type = 'ARROWS'
ob_camera.color = (0.0, 0.0, 0.0, 0.0)
ob_camera.display_type = 'WIRE'
ob_camera.lineart.crease_threshold = 0.0

# ---- collection membership
col_collection_1.objects.link(ob_icosphere_002)
col_collection_1.objects.link(ob_icosphere_001)
col_collection_1.objects.link(ob_icosphere)
col_collection_1.objects.link(ob_cylinder)
col_collection_1.objects.link(ob_lamp)
col_collection_1.objects.link(ob_camera)

# ---- scene / render settings (as saved in the file)
scene.camera = ob_camera
scene.frame_start = 1; scene.frame_end = 250; scene.frame_set(3)
scene.render.engine = 'BLENDER_EEVEE_NEXT'
scene.render.resolution_percentage = 50
scene.render.dither_intensity = 0.0
scene.cycles.use_denoising = False
scene.cycles.samples = 10
scene.cycles.sampling_pattern = 'TABULATED_SOBOL'
scene.cycles.light_sampling_threshold = 0.0
scene.cycles.use_adaptive_sampling = False
scene.cycles.use_light_tree = False
scene.cycles.blur_glossy = 0.0
scene.cycles.pixel_filter_type = 'GAUSSIAN'
scene.cycles.sample_clamp_indirect = 0.0
scene.view_settings.view_transform = 'Standard'
bpy.context.view_layer.update()
